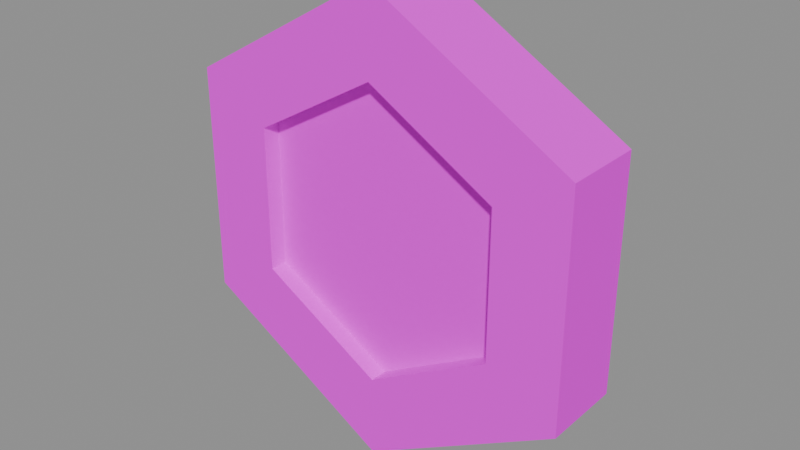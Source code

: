 # Source: coin.blend  (saved by Blender 5.1.30; exported with 4.5.12 LTS)
import bpy
from mathutils import Matrix  # noqa: F401  (used for matrix-valued properties, if any)

bpy.ops.wm.read_factory_settings(use_empty=True)
scene = bpy.context.scene
scene.name = 'Scene'

# ---- images (referenced by path relative to the original .blend; pixels are not part of the script)
import os
ASSET_DIR = os.environ.get("B2B_ASSET_DIR", "")  # directory of the original .blend (textures are referenced by path, not embedded)
HERE = os.path.dirname(os.path.abspath(__file__))  # packed textures are extracted next to this script under _unpacked/

def load_image(name, relpath, width, height, colorspace="sRGB"):
    """Load a texture the original file referenced (path relative to the .blend, or extracted next to this script)."""
    p = next((c for c in (os.path.join(HERE, relpath), os.path.join(ASSET_DIR, relpath)) if relpath and os.path.exists(c)), "")
    if p:
        img = bpy.data.images.load(p, check_existing=True)
        img.name = name
    else:  # same state as the original file: an image datablock whose file is absent (Cycles renders it pink)
        img = bpy.data.images.new(name, width, height)
        img.source = "FILE"
        img.filepath = "//" + (relpath or name)
    img.colorspace_settings.name = colorspace
    return img
img_aap_color_palette_png = load_image('aap color palette.png', 'aap color palette.png', 1024, 1024, 'sRGB')

# ---- materials (node trees are filled in below, after node groups)
mat_material = bpy.data.materials.new('Material')
mat_material.diffuse_color = (0.001518, 0.2542, 0.6376, 1.0)
mat_material.roughness = 1.0
mat_material.specular_intensity = 0.0

# ---- material node trees
mat_material.use_nodes = True; mat_material.node_tree.nodes.clear()
_N = mat_material.node_tree.nodes; _L = mat_material.node_tree.links
n0 = _N.new('ShaderNodeBsdfPrincipled'); n0.name = 'Principled BSDF'; n0.location = (-200, 100)
n0.inputs[2].default_value = 1.0
n0.inputs[13].default_value = 0.0
n0.inputs[27].default_value = (0.0, 0.0, 0.0, 1.0)
n0.inputs[28].default_value = 1.0
n1 = _N.new('ShaderNodeOutputMaterial'); n1.name = 'Material Output'; n1.location = (200, 100)
n2 = _N.new('ShaderNodeNormalMap'); n2.name = 'Normal Map'; n2.location = (-600, -600)
n2.label = 'Normal/Map'
n2.inputs[0].default_value = 0.0
n3 = _N.new('ShaderNodeTexImage'); n3.name = 'Image Texture'; n3.location = (-600, 300)
n3.image = img_aap_color_palette_png
_L.new(n0.outputs[0], n1.inputs[0])
_L.new(n2.outputs[0], n0.inputs[5])
_L.new(n3.outputs[0], n0.inputs[0])
n1.is_active_output = True

# ---- meshes
me_cylinder_007 = bpy.data.meshes.new('Cylinder.007')
me_cylinder_007.from_pydata([(7.451e-09, 0.2803, -0.07765), (7.451e-09, 0.2803, 0.07765), (0.2427, 0.1401, -0.07765), (0.2427, 0.1401, 0.07765), (0.2427, -0.1401, -0.07765), (0.2427, -0.1401, 0.07765), (-2.049e-08, -0.2803, -0.07765), (-2.049e-08, -0.2803, 0.07765), (-0.2427, -0.1401, -0.07765), (-0.2427, -0.1401, 0.07765), (-0.2427, 0.1401, -0.07765), (-0.2427, 0.1401, 0.07765), (1.863e-09, 0.4402, -0.07765), (0.3812, 0.2201, -0.07765), (0.3812, 0.2201, 0.07765), (1.863e-09, 0.4402, 0.07765), (0.3812, -0.2201, -0.07765), (0.3812, -0.2201, 0.07765), (-3.632e-08, -0.4402, -0.07765), (-3.632e-08, -0.4402, 0.07765), (-0.3812, -0.2201, -0.07765), (-0.3812, -0.2201, 0.07765), (-0.3812, 0.2201, -0.07765), (-0.3812, 0.2201, 0.07765), (7.451e-09, 0.2803, -0.04335), (0.2427, 0.1401, -0.04335), (0.2427, 0.1401, 0.04335), (7.451e-09, 0.2803, 0.04335), (0.2427, -0.1401, -0.04335), (0.2427, -0.1401, 0.04335), (-2.049e-08, -0.2803, -0.04335), (-2.049e-08, -0.2803, 0.04335), (-0.2427, -0.1401, -0.04335), (-0.2427, -0.1401, 0.04335), (-0.2427, 0.1401, -0.04335), (-0.2427, 0.1401, 0.04335)], [], [(12, 15, 14, 13), (13, 14, 17, 16), (16, 17, 19, 18), (18, 19, 21, 20), (5, 3, 26, 29), (20, 21, 23, 22), (22, 23, 15, 12), (6, 8, 32, 30), (2, 0, 12, 13), (1, 3, 14, 15), (4, 2, 13, 16), (3, 5, 17, 14), (6, 4, 16, 18), (5, 7, 19, 17), (8, 6, 18, 20), (7, 9, 21, 19), (10, 8, 20, 22), (9, 11, 23, 21), (0, 10, 22, 12), (11, 1, 15, 23), (26, 27, 35, 33, 31, 29), (24, 25, 28, 30, 32, 34), (10, 0, 24, 34), (0, 2, 25, 24), (9, 7, 31, 33), (4, 6, 30, 28), (1, 11, 35, 27), (3, 1, 27, 26), (8, 10, 34, 32), (7, 5, 29, 31), (2, 4, 28, 25), (11, 9, 33, 35)])
me_cylinder_007.polygons.foreach_set('use_smooth', [True] * 32)
_k = set([(0, 2), (0, 10), (0, 24), (1, 3), (1, 11), (1, 27), (2, 4), (2, 25), (3, 5), (3, 26), (4, 6), (4, 28), (5, 7), (5, 29), (6, 8), (6, 30), (7, 9), (7, 31), (8, 10), (8, 32), (9, 11), (9, 33), (10, 34), (11, 35), (12, 13), (12, 15), (12, 22), (13, 14), (13, 16), (14, 15), (14, 17), (15, 23), (16, 17), (16, 18), (17, 19), (18, 19), (18, 20), (19, 21), (20, 21), (20, 22), (21, 23), (22, 23), (24, 25), (24, 34), (25, 28), (26, 27), (26, 29), (27, 35), (28, 30), (29, 31), (30, 32), (31, 33), (32, 34), (33, 35)])
me_cylinder_007.attributes.new('sharp_edge', 'BOOLEAN', 'EDGE').data.foreach_set('value', [ (min(e.vertices), max(e.vertices)) in _k for e in me_cylinder_007.edges])
_uv = me_cylinder_007.uv_layers.new(name='UVMap')
_uv.uv.foreach_set('vector', [0.07675, 0.1979, 0.07675, 0.1979, 0.07675, 0.1979, 0.07675, 0.1979, 0.07675, 0.1979, 0.07675, 0.1979, 0.07675, 0.1979, 0.07675, 0.1979, 0.07675, 0.1979, 0.07675, 0.1979, 0.07675, 0.1979, 0.07675, 0.1979, 0.07675, 0.1979, 0.07675, 0.1979, 0.07675, 0.1979, 0.07675, 0.1979, 0.07675, 0.1979, 0.07675, 0.1979, 0.07675, 0.1979, 0.07675, 0.1979, 0.07675, 0.1979, 0.07675, 0.1979, 0.07675, 0.1979, 0.07675, 0.1979, 0.07675, 0.1979, 0.07675, 0.1979, 0.07675, 0.1979, 0.07675, 0.1979, 0.07675, 0.1979, 0.07675, 0.1979, 0.07675, 0.1979, 0.07675, 0.1979, 0.07675, 0.1979, 0.07675, 0.1979, 0.07675, 0.1979, 0.07675, 0.1979, 0.07675, 0.1979, 0.07675, 0.1979, 0.07675, 0.1979, 0.07675, 0.1979, 0.07675, 0.1979, 0.07675, 0.1979, 0.07675, 0.1979, 0.07675, 0.1979, 0.07675, 0.1979, 0.07675, 0.1979, 0.07675, 0.1979, 0.07675, 0.1979, 0.07675, 0.1979, 0.07675, 0.1979, 0.07675, 0.1979, 0.07675, 0.1979, 0.07675, 0.1979, 0.07675, 0.1979, 0.07675, 0.1979, 0.07675, 0.1979, 0.07675, 0.1979, 0.07675, 0.1979, 0.07675, 0.1979, 0.07675, 0.1979, 0.07675, 0.1979, 0.07675, 0.1979, 0.07675, 0.1979, 0.07675, 0.1979, 0.07675, 0.1979, 0.07675, 0.1979, 0.07675, 0.1979, 0.07675, 0.1979, 0.07675, 0.1979, 0.07675, 0.1979, 0.07675, 0.1979, 0.07675, 0.1979, 0.07675, 0.1979, 0.07675, 0.1979, 0.07675, 0.1979, 0.07675, 0.1979, 0.07675, 0.1979, 0.07675, 0.1979, 0.07675, 0.1979, 0.07675, 0.1979, 0.07675, 0.1979, 0.07675, 0.1979, 0.07675, 0.1979, 0.07675, 0.1979, 0.07675, 0.1979, 0.07675, 0.1979, 0.07675, 0.1979, 0.07675, 0.1979, 0.07675, 0.1979, 0.07675, 0.1979, 0.07675, 0.1979, 0.07675, 0.1979, 0.07675, 0.1979, 0.07675, 0.1979, 0.07675, 0.1979, 0.07675, 0.1979, 0.07675, 0.1979, 0.07675, 0.1979, 0.07675, 0.1979, 0.07675, 0.1979, 0.07675, 0.1979, 0.07675, 0.1979, 0.07675, 0.1979, 0.07675, 0.1979, 0.07675, 0.1979, 0.07675, 0.1979, 0.07675, 0.1979, 0.07675, 0.1979, 0.07675, 0.1979, 0.07675, 0.1979, 0.07675, 0.1979, 0.07675, 0.1979, 0.07675, 0.1979, 0.07675, 0.1979, 0.07675, 0.1979, 0.07675, 0.1979, 0.07675, 0.1979, 0.07675, 0.1979, 0.07675, 0.1979, 0.07675, 0.1979, 0.07675, 0.1979, 0.07675, 0.1979, 0.07675, 0.1979, 0.07675, 0.1979, 0.07675, 0.1979, 0.07675, 0.1979, 0.07675, 0.1979, 0.07675, 0.1979, 0.07675, 0.1979, 0.07675, 0.1979, 0.07675, 0.1979, 0.07675, 0.1979])
me_cylinder_007.materials.append(mat_material)
me_cylinder_007.update()
me_cylinder_007.normals_split_custom_set([tuple(v) for v in zip(*[iter([0.5, 0.866, 0.0, 0.5, 0.866, 0.0, 0.5, 0.866, 0.0, 0.5, 0.866, 0.0, 1.0, -1.09e-07, 0.0, 1.0, -1.09e-07, 0.0, 1.0, -1.09e-07, 0.0, 1.0, -1.09e-07, 0.0, 0.5, -0.866, 0.0, 0.5, -0.866, 0.0, 0.5, -0.866, 0.0, 0.5, -0.866, 0.0, -0.5, -0.866, 0.0, -0.5, -0.866, 0.0, -0.5, -0.866, 0.0, -0.5, -0.866, 0.0, -1.0, 0.0, 0.0, -1.0, 0.0, 0.0, -1.0, 0.0, 0.0, -1.0, 0.0, 0.0, -1.0, 0.0, 0.0, -1.0, 0.0, 0.0, -1.0, 0.0, 0.0, -1.0, 0.0, 0.0, -0.5, 0.866, 0.0, -0.5, 0.866, 0.0, -0.5, 0.866, 0.0, -0.5, 0.866, 0.0, 0.5, 0.866, 0.0, 0.5, 0.866, 0.0, 0.5, 0.866, 0.0, 0.5, 0.866, 0.0, 0.0, 0.0, -1.0, 0.0, 0.0, -1.0, 0.0, 0.0, -1.0, 0.0, 0.0, -1.0, 0.0, 0.0, 1.0, 0.0, 0.0, 1.0, 0.0, 0.0, 1.0, 0.0, 0.0, 1.0, 0.0, 0.0, -1.0, 0.0, 0.0, -1.0, 0.0, 0.0, -1.0, 0.0, 0.0, -1.0, 0.0, 0.0, 1.0, 0.0, 0.0, 1.0, 0.0, 0.0, 1.0, 0.0, 0.0, 1.0, 0.0, 0.0, -1.0, 0.0, 0.0, -1.0, 0.0, 0.0, -1.0, 0.0, 0.0, -1.0, 0.0, 0.0, 1.0, -1.867e-08, 0.0, 1.0, -1.867e-08, 0.0, 1.0, 0.0, 0.0, 1.0, 0.0, 0.0, -1.0, 0.0, 0.0, -1.0, 0.0, 0.0, -1.0, 0.0, 0.0, -1.0, -1.867e-08, 0.0, 1.0, 1.867e-08, 0.0, 1.0, 1.867e-08, 0.0, 1.0, -1.867e-08, 0.0, 1.0, 0.0, 0.0, -1.0, 0.0, 0.0, -1.0, 0.0, 0.0, -1.0, 0.0, 0.0, -1.0, 1.867e-08, 0.0, 1.0, 3.734e-08, 0.0, 1.0, 3.734e-08, 0.0, 1.0, 1.867e-08, 0.0, 1.0, 0.0, 0.0, -1.0, 0.0, 0.0, -1.0, 0.0, 0.0, -1.0, 0.0, 0.0, -1.0, 3.734e-08, 0.0, 1.0, 0.0, 0.0, 1.0, 0.0, 0.0, 1.0, 3.734e-08, 0.0, 1.0, 2.282e-09, 0.0, 1.0, 2.282e-09, 0.0, 1.0, 2.282e-09, 0.0, 1.0, 2.282e-09, 0.0, 1.0, 2.282e-09, 0.0, 1.0, 2.282e-09, 0.0, 1.0, -9.127e-09, 0.0, -1.0, -9.127e-09, 0.0, -1.0, -9.127e-09, 0.0, -1.0, -9.127e-09, 0.0, -1.0, -9.127e-09, 0.0, -1.0, -9.127e-09, 0.0, -1.0, 0.5, -0.866, 0.0, 0.5, -0.866, 0.0, 0.5, -0.866, 0.0, 0.5, -0.866, 0.0, -0.5, -0.866, 0.0, -0.5, -0.866, 0.0, -0.5, -0.866, 0.0, -0.5, -0.866, 0.0, 0.5, 0.866, 0.0, 0.5, 0.866, 0.0, 0.5, 0.866, 0.0, 0.5, 0.866, 0.0, -0.5, 0.866, 0.0, -0.5, 0.866, 0.0, -0.5, 0.866, 0.0, -0.5, 0.866, 0.0, 0.5, -0.866, 0.0, 0.5, -0.866, 0.0, 0.5, -0.866, 0.0, 0.5, -0.866, 0.0, -0.5, -0.866, 0.0, -0.5, -0.866, 0.0, -0.5, -0.866, 0.0, -0.5, -0.866, 0.0, 1.0, 0.0, 0.0, 1.0, 0.0, 0.0, 1.0, 0.0, 0.0, 1.0, 0.0, 0.0, -0.5, 0.866, 0.0, -0.5, 0.866, 0.0, -0.5, 0.866, 0.0, -0.5, 0.866, 0.0, -1.0, 0.0, 0.0, -1.0, 0.0, 0.0, -1.0, 0.0, 0.0, -1.0, 0.0, 0.0, 1.0, 0.0, 0.0, 1.0, 0.0, 0.0, 1.0, 0.0, 0.0, 1.0, 0.0, 0.0])] * 3)])

# ---- objects
ob_coin = bpy.data.objects.new('Coin', me_cylinder_007)
ob_coin_1 = bpy.data.objects.new('coin', None)

# ---- transforms, parenting, visibility, modifiers, constraints
ob_coin.parent = ob_coin_1
ob_coin.location = (0.0, 0.0, 0.4402)
ob_coin.rotation_euler = (1.571, -0.0, 0.0)
ob_coin.color = (0.8, 0.8, 0.8, 1.0)
ob_coin_1.location = (0.0, 0.0, 0.0)
ob_coin_1.empty_display_size = 0.5

# ---- collection membership
scene.collection.objects.link(ob_coin)
scene.collection.objects.link(ob_coin_1)

# ---- scene / render settings (as saved in the file)
scene.frame_start = 1; scene.frame_end = 250; scene.frame_set(1)
scene.render.engine = 'BLENDER_EEVEE_NEXT'
scene.render.fps = 30
scene.render.bake_bias = 0.0
scene.render.bake_samples = 0
scene.cycles.sampling_pattern = 'TABULATED_SOBOL'
scene.eevee.use_volume_custom_range = False
bpy.context.view_layer.update()

# ---- added for rendering (the .blend has no active camera and no usable light): camera, sun + grey world if the file has none
cam_auto = bpy.data.cameras.new('AutoCamera')
cam_auto.lens = 50.0
cam_auto.sensor_width = 36.0
cam_auto.clip_end = 1000.0
ob_auto_camera = bpy.data.objects.new('AutoCamera', cam_auto)
scene.collection.objects.link(ob_auto_camera)
ob_auto_camera.location = (1.08709, -1.30451, 1.30987)
ob_auto_camera.rotation_euler = (1.09748, -7.21219e-08, 0.694738)
scene.camera = ob_auto_camera
light_auto_sun = bpy.data.lights.new('AutoSun', 'SUN')
light_auto_sun.energy = 3.0
light_auto_sun.angle = 0.0523599
ob_auto_sun = bpy.data.objects.new('AutoSun', light_auto_sun)
scene.collection.objects.link(ob_auto_sun)
ob_auto_sun.rotation_euler = (0.872665, 0.174533, 0.523599)
if scene.world is None:
    world_auto = bpy.data.worlds.new('AutoWorld')
    world_auto.color = (0.3, 0.3, 0.3)
    scene.world = world_auto
bpy.context.view_layer.update()

